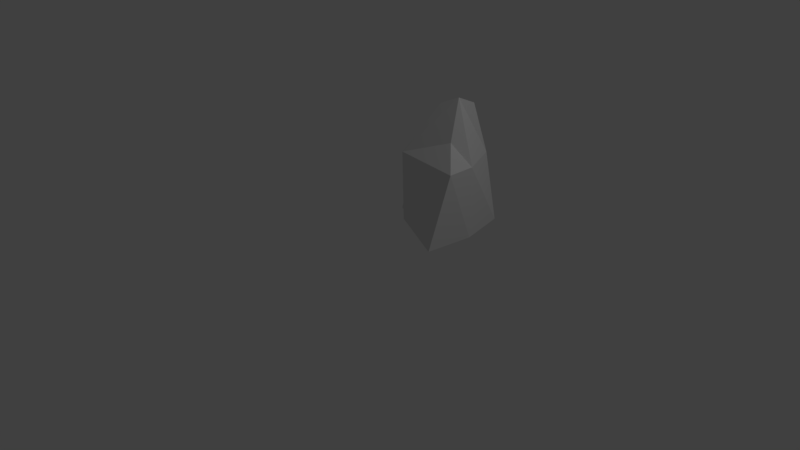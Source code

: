 # Source: kamien.blend  (saved by Blender 2.78.0; exported with 4.5.12 LTS)
import bpy
from mathutils import Matrix  # noqa: F401  (used for matrix-valued properties, if any)

bpy.ops.wm.read_factory_settings(use_empty=True)
scene = bpy.context.scene
scene.name = 'Scene'

# ---- collections
col_collection_1 = bpy.data.collections.new('Collection 1'); scene.collection.children.link(col_collection_1)

# ---- world
world_world = bpy.data.worlds.new('World'); scene.world = world_world
world_world.color = (0.05088, 0.05088, 0.05088)
world_world.use_sun_shadow = False
world_world.sun_shadow_jitter_overblur = 0.0
world_world.cycles.sampling_method = 'MANUAL'

# ---- cameras
cam_camera = bpy.data.cameras.new('Camera')
cam_camera.clip_end = 100.0
cam_camera.lens = 35.0
cam_camera.sensor_width = 32.0
cam_camera.sensor_height = 18.0
cam_camera.ortho_scale = 7.314
cam_camera.dof.focus_distance = 0.0
cam_camera.dof.aperture_fstop = 128.0

# ---- lights
light_lamp = bpy.data.lights.new('Lamp', 'POINT')
light_lamp.transmission_factor = 0.0
light_lamp.cutoff_distance = 30.0
light_lamp.energy = 100.0
light_lamp.shadow_buffer_clip_start = 1.001
light_lamp.shadow_soft_size = 0.1
light_lamp.shadow_maximum_resolution = 0.006
light_lamp.use_absolute_resolution = True

# ---- meshes
me_cube_004 = bpy.data.meshes.new('Cube.004')
me_cube_004.from_pydata([(-0.3864, -0.2093, -0.7908), (-0.3864, -0.2343, 0.1191), (-0.3864, 0.7348, -0.7908), (-0.009454, 0.3377, 0.6536), (0.4291, -0.5853, -0.8067), (0.2979, -0.1173, 0.3895), (0.3928, 0.6224, -0.7908), (0.2543, 0.3076, 0.7686), (-0.3864, -0.1283, -0.7908), (-0.02693, 0.04403, 0.7614), (0.5237, 0.0122, -0.7908), (0.2353, 0.06387, 0.8801), (-0.4845, 0.4506, 0.09678), (-0.3864, 0.6224, 0.1191), (0.312, 0.4989, 0.1191), (0.5237, -0.3466, 0.1191), (0.5237, 0.0122, 0.1191), (-0.3864, 0.0122, 0.1191), (-0.5523, 0.7348, -0.7908), (-0.6464, 0.0122, -0.7908), (-0.4837, 0.1199, 0.01826)], [], [(17, 9, 3, 13), (13, 3, 7, 14), (16, 11, 5, 15), (15, 5, 1), (8, 10, 4, 0), (11, 9, 1, 5), (7, 3, 9, 11), (2, 6, 10, 8), (14, 7, 11, 16), (1, 9, 17), (0, 1, 17, 8), (6, 14, 16, 10), (4, 15, 1, 0), (10, 16, 15, 4), (2, 13, 14, 6), (13, 2, 18, 12), (19, 20, 12, 18), (2, 8, 19, 18), (8, 17, 20, 19), (17, 13, 12, 20)])
me_cube_004.use_remesh_preserve_volume = False
me_cube_004.use_remesh_preserve_attributes = False
me_cube_004.use_mirror_vertex_groups = False
me_cube_004.update()

# ---- objects
ob_cube = bpy.data.objects.new('Cube', me_cube_004)
ob_lamp = bpy.data.objects.new('Lamp', light_lamp)
ob_camera = bpy.data.objects.new('Camera', cam_camera)

# ---- transforms, parenting, visibility, modifiers, constraints
ob_cube.location = (0.727, 0.4971, 1.317)
ob_cube.lineart.crease_threshold = 0.0
ob_lamp.location = (4.076, 1.005, 5.904)
ob_lamp.rotation_euler = (0.6503, 0.05522, 1.866)
ob_lamp.lock_rotations_4d = False
ob_lamp.empty_display_type = 'ARROWS'
ob_lamp.color = (0.0, 0.0, 0.0, 0.0)
ob_lamp.lineart.crease_threshold = 0.0
ob_camera.location = (7.481, -6.508, 5.344)
ob_camera.rotation_euler = (1.109, 0.0, 0.8149)
ob_camera.lock_rotations_4d = False
ob_camera.empty_display_type = 'ARROWS'
ob_camera.color = (0.0, 0.0, 0.0, 0.0)
ob_camera.display_type = 'WIRE'
ob_camera.lineart.crease_threshold = 0.0

# ---- collection membership
col_collection_1.objects.link(ob_cube)
col_collection_1.objects.link(ob_lamp)
col_collection_1.objects.link(ob_camera)

# ---- scene / render settings (as saved in the file)
scene.camera = ob_camera
scene.frame_start = 1; scene.frame_end = 250; scene.frame_set(1)
scene.render.engine = 'BLENDER_EEVEE_NEXT'
scene.render.resolution_percentage = 50
scene.render.dither_intensity = 0.0
scene.cycles.use_denoising = False
scene.cycles.samples = 128
scene.cycles.sampling_pattern = 'TABULATED_SOBOL'
scene.cycles.light_sampling_threshold = 0.0
scene.cycles.use_adaptive_sampling = False
scene.cycles.use_light_tree = False
scene.cycles.blur_glossy = 0.0
scene.cycles.sample_clamp_indirect = 0.0
scene.view_settings.view_transform = 'Standard'
bpy.context.view_layer.update()

